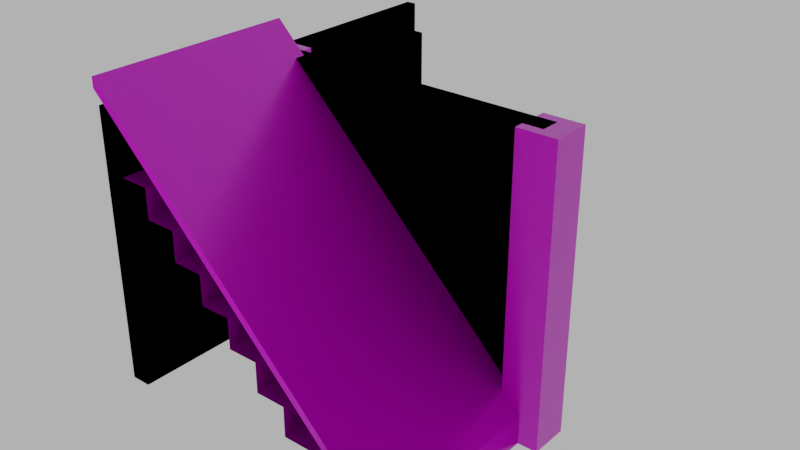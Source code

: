 # Source: stairs_001.blend  (saved by Blender 4.0.36; exported with 4.5.12 LTS)
import bpy
from mathutils import Matrix  # noqa: F401  (used for matrix-valued properties, if any)

bpy.ops.wm.read_factory_settings(use_empty=True)
scene = bpy.context.scene
scene.name = 'Scene'

# ---- images (referenced by path relative to the original .blend; pixels are not part of the script)
import os
ASSET_DIR = os.environ.get("B2B_ASSET_DIR", "")  # directory of the original .blend (textures are referenced by path, not embedded)
HERE = os.path.dirname(os.path.abspath(__file__))  # packed textures are extracted next to this script under _unpacked/

def load_image(name, relpath, width, height, colorspace="sRGB"):
    """Load a texture the original file referenced (path relative to the .blend, or extracted next to this script)."""
    p = next((c for c in (os.path.join(HERE, relpath), os.path.join(ASSET_DIR, relpath)) if relpath and os.path.exists(c)), "")
    if p:
        img = bpy.data.images.load(p, check_existing=True)
        img.name = name
    else:  # same state as the original file: an image datablock whose file is absent (Cycles renders it pink)
        img = bpy.data.images.new(name, width, height)
        img.source = "FILE"
        img.filepath = "//" + (relpath or name)
    img.colorspace_settings.name = colorspace
    return img
img_concrete043b_1k_jpg_color_jpg_001 = load_image('Concrete043B_1K-JPG_Color.jpg.001', 'Concrete043B_1K-JPG_Color.jpg', 1024, 1024, 'sRGB')
img_concrete043b_1k_jpg_metalness_jpg_001 = load_image('Concrete043B_1K-JPG_Metalness.jpg.001', 'Concrete043B_1K-JPG_Metalness.jpg', 1024, 1024, 'sRGB')
img_concrete043b_1k_jpg_roughness_jpg_001 = load_image('Concrete043B_1K-JPG_Roughness.jpg.001', 'Concrete043B_1K-JPG_Roughness.jpg', 1024, 1024, 'sRGB')
img_concrete043b_1k_jpg_normalgl_jpg_001 = load_image('Concrete043B_1K-JPG_NormalGL.jpg.001', 'Concrete043B_1K-JPG_NormalGL.jpg', 1024, 1024, 'Non-Color')
img_concrete043b_1k_jpg_color_jpg_002 = load_image('Concrete043B_1K-JPG_Color.jpg.002', 'Concrete043B_1K-JPG_Color.jpg', 1024, 1024, 'sRGB')
img_concrete043b_1k_jpg_metalness_jpg_002 = load_image('Concrete043B_1K-JPG_Metalness.jpg.002', 'Concrete043B_1K-JPG_Metalness.jpg', 1024, 1024, 'sRGB')
img_concrete043b_1k_jpg_roughness_jpg_002 = load_image('Concrete043B_1K-JPG_Roughness.jpg.002', 'Concrete043B_1K-JPG_Roughness.jpg', 1024, 1024, 'sRGB')
img_concrete043b_1k_jpg_normalgl_jpg_002 = load_image('Concrete043B_1K-JPG_NormalGL.jpg.002', 'Concrete043B_1K-JPG_NormalGL.jpg', 1024, 1024, 'Non-Color')

# ---- materials (node trees are filled in below, after node groups)
mat_concrete = bpy.data.materials.new('Concrete')
mat_concrete.use_transparent_shadow = False
mat_concrete_001 = bpy.data.materials.new('Concrete.001')
mat_concrete_001.use_transparent_shadow = False

# ---- material node trees
mat_concrete.use_nodes = True; mat_concrete.node_tree.nodes.clear()
_N = mat_concrete.node_tree.nodes; _L = mat_concrete.node_tree.links
n0 = _N.new('NodeFrame'); n0.name = 'Frame'; n0.location = (-1270, 340)
n0.label = 'Mapping'
n0.width = 400
n1 = _N.new('NodeFrame'); n1.name = 'Frame.001'; n1.location = (-628, 540)
n1.label = 'Textures'
n1.width = 358
n2 = _N.new('ShaderNodeOutputMaterial'); n2.name = 'Material Output'; n2.location = (300, 300)
n3 = _N.new('ShaderNodeBsdfPrincipled'); n3.name = 'Principled BSDF'; n3.location = (10, 300)
n3.distribution = 'GGX'
n3.subsurface_method = 'RANDOM_WALK_SKIN'
n3.inputs[3].default_value = 1.45
n3.inputs[27].default_value = (0.0, 0.0, 0.0, 1.0)
n3.inputs[28].default_value = 1.0
n4 = _N.new('ShaderNodeTexImage'); n4.name = 'Image Texture'; n4.location = (88, -40)
n4.label = 'Base Color'
n4.image = img_concrete043b_1k_jpg_color_jpg_001
n5 = _N.new('ShaderNodeTexImage'); n5.name = 'Image Texture.001'; n5.location = (88, -320)
n5.label = 'Metallic'
n5.image = img_concrete043b_1k_jpg_metalness_jpg_001
n6 = _N.new('ShaderNodeTexImage'); n6.name = 'Image Texture.002'; n6.location = (88, -600)
n6.label = 'Roughness'
n6.image = img_concrete043b_1k_jpg_roughness_jpg_001
n7 = _N.new('ShaderNodeTexImage'); n7.name = 'Image Texture.003'; n7.location = (88, -880)
n7.label = 'Normal'
n7.image = img_concrete043b_1k_jpg_normalgl_jpg_001
n8 = _N.new('ShaderNodeNormalMap'); n8.name = 'Normal Map'; n8.location = (-240, -340)
n9 = _N.new('ShaderNodeMapping'); n9.name = 'Mapping'; n9.location = (230, -40)
n10 = _N.new('NodeReroute'); n10.name = 'Reroute'; n10.location = (38, -596)
n10.width = 16
n10.socket_idname = 'NodeSocketVector'
n11 = _N.new('ShaderNodeTexCoord'); n11.name = 'Texture Coordinate'; n11.location = (30, -40)
n12 = _N.new('ShaderNodeValue'); n12.name = 'Value'; n12.location = (45, -324)
n12.outputs[0].default_value = 5.0
n4.parent = n1
n5.parent = n1
n6.parent = n1
n7.parent = n1
n9.parent = n0
n10.parent = n1
n11.parent = n0
n12.parent = n0
_L.new(n3.outputs[0], n2.inputs[0])
_L.new(n4.outputs[0], n3.inputs[0])
_L.new(n5.outputs[0], n3.inputs[1])
_L.new(n6.outputs[0], n3.inputs[2])
_L.new(n7.outputs[0], n8.inputs[1])
_L.new(n8.outputs[0], n3.inputs[5])
_L.new(n10.outputs[0], n4.inputs[0])
_L.new(n10.outputs[0], n5.inputs[0])
_L.new(n10.outputs[0], n6.inputs[0])
_L.new(n10.outputs[0], n7.inputs[0])
_L.new(n9.outputs[0], n10.inputs[0])
_L.new(n11.outputs[2], n9.inputs[0])
_L.new(n12.outputs[0], n9.inputs[3])
n2.is_active_output = True
mat_concrete_001.use_nodes = True; mat_concrete_001.node_tree.nodes.clear()
_N = mat_concrete_001.node_tree.nodes; _L = mat_concrete_001.node_tree.links
n0 = _N.new('NodeFrame'); n0.name = 'Frame'; n0.location = (-1270, 340)
n0.label = 'Mapping'
n0.width = 400
n1 = _N.new('NodeFrame'); n1.name = 'Frame.001'; n1.location = (-628, 540)
n1.label = 'Textures'
n1.width = 358
n2 = _N.new('ShaderNodeOutputMaterial'); n2.name = 'Material Output'; n2.location = (300, 300)
n3 = _N.new('ShaderNodeBsdfPrincipled'); n3.name = 'Principled BSDF'; n3.location = (10, 300)
n3.distribution = 'GGX'
n3.subsurface_method = 'RANDOM_WALK_SKIN'
n3.inputs[3].default_value = 1.45
n3.inputs[27].default_value = (0.0, 0.0, 0.0, 1.0)
n3.inputs[28].default_value = 1.0
n4 = _N.new('ShaderNodeTexImage'); n4.name = 'Image Texture'; n4.location = (88, -40)
n4.label = 'Base Color'
n4.image = img_concrete043b_1k_jpg_color_jpg_002
n5 = _N.new('ShaderNodeTexImage'); n5.name = 'Image Texture.001'; n5.location = (88, -320)
n5.label = 'Metallic'
n5.image = img_concrete043b_1k_jpg_metalness_jpg_002
n6 = _N.new('ShaderNodeTexImage'); n6.name = 'Image Texture.002'; n6.location = (88, -600)
n6.label = 'Roughness'
n6.image = img_concrete043b_1k_jpg_roughness_jpg_002
n7 = _N.new('ShaderNodeTexImage'); n7.name = 'Image Texture.003'; n7.location = (88, -880)
n7.label = 'Normal'
n7.image = img_concrete043b_1k_jpg_normalgl_jpg_002
n8 = _N.new('ShaderNodeNormalMap'); n8.name = 'Normal Map'; n8.location = (-240, -340)
n9 = _N.new('ShaderNodeMapping'); n9.name = 'Mapping'; n9.location = (230, -40)
n10 = _N.new('NodeReroute'); n10.name = 'Reroute'; n10.location = (38, -596)
n10.width = 16
n10.socket_idname = 'NodeSocketVector'
n11 = _N.new('ShaderNodeTexCoord'); n11.name = 'Texture Coordinate'; n11.location = (30, -40)
n12 = _N.new('ShaderNodeValue'); n12.name = 'Value'; n12.location = (45, -324)
n12.outputs[0].default_value = 5.0
n4.parent = n1
n5.parent = n1
n6.parent = n1
n7.parent = n1
n9.parent = n0
n10.parent = n1
n11.parent = n0
n12.parent = n0
_L.new(n3.outputs[0], n2.inputs[0])
_L.new(n4.outputs[0], n3.inputs[0])
_L.new(n5.outputs[0], n3.inputs[1])
_L.new(n6.outputs[0], n3.inputs[2])
_L.new(n7.outputs[0], n8.inputs[1])
_L.new(n8.outputs[0], n3.inputs[5])
_L.new(n10.outputs[0], n4.inputs[0])
_L.new(n10.outputs[0], n5.inputs[0])
_L.new(n10.outputs[0], n6.inputs[0])
_L.new(n10.outputs[0], n7.inputs[0])
_L.new(n9.outputs[0], n10.inputs[0])
_L.new(n11.outputs[2], n9.inputs[0])
_L.new(n12.outputs[0], n9.inputs[3])
n2.is_active_output = True

# ---- world
world_world = bpy.data.worlds.new('World'); scene.world = world_world
world_world.use_nodes = True; world_world.node_tree.nodes.clear()
_N = world_world.node_tree.nodes; _L = world_world.node_tree.links
n0 = _N.new('ShaderNodeOutputWorld'); n0.name = 'World Output'; n0.location = (300, 300)
n1 = _N.new('ShaderNodeBackground'); n1.name = 'Background'; n1.location = (10, 300)
n1.inputs[0].default_value = (0.05088, 0.05088, 0.05088, 1.0)
n1.inputs[1].default_value = 10.0
_L.new(n1.outputs[0], n0.inputs[0])
n0.is_active_output = True
world_world.color = (0.05088, 0.05088, 0.05088)
world_world.use_sun_shadow = False
world_world.sun_shadow_jitter_overblur = 0.0

# ---- meshes
me_cube_019 = bpy.data.meshes.new('Cube.019')
me_cube_019.from_pydata([(-2.0, -2.0, 3.0), (-2.0, -3.998, 3.0), (-1.7, -2.0, 2.999), (-1.7, -4.0, 2.999), (1.0, -4.0, 0.3), (0.7, -4.0, 0.3), (-0.5, -4.0, 1.8), (-0.8, -4.0, 1.8), (-0.8, -2.0, 1.8), (-0.8, -2.0, 2.1), (-0.8, -4.0, 2.1), (0.7, -4.0, 0.6), (-1.1, -4.0, 2.1), (0.7, -2.0, 0.6), (-1.1, -2.0, 2.1), (0.4, -2.0, 0.6), (-1.1, -2.0, 2.4), (-1.4, -4.0, 2.4), (-1.4, -4.0, 2.7), (-1.7, -4.0, 2.7), (1.0, -2.0, 0.3), (0.7, -2.0, 0.3), (0.4, -4.0, 0.6), (0.4, -4.0, 0.9), (0.4, -2.0, 0.9), (0.1, -2.0, 0.9), (0.1, -4.0, 0.9), (0.1, -4.0, 1.2), (0.1, -2.0, 1.2), (-0.2, -2.0, 1.2), (-0.2, -4.0, 1.2), (-0.2, -4.0, 1.5), (-0.2, -2.0, 1.5), (-0.5, -2.0, 1.5), (-0.5, -4.0, 1.5), (-0.5, -2.0, 1.8), (-1.4, -2.0, 2.4), (-1.1, -4.0, 2.4), (-1.7, -2.0, 2.7), (-1.4, -2.0, 2.7), (-2.0, -2.1, 0.0), (-2.0, -2.1, 3.0), (-2.0, -1.9, 0.0), (-2.0, -1.9, 3.0), (1.0, -2.1, 0.0), (1.0, -2.1, 3.0), (1.0, -1.9, 0.0), (1.0, -1.9, 3.0), (-2.0, -2.0, 2.7), (-2.0, -4.0, 2.7), (-1.9, -2.0, 2.699), (-1.9, -4.0, 2.699), (1.0, -4.0, 5.031e-05), (0.5, -4.0, 5.007e-05), (-0.7, -4.0, 1.5), (-1.0, -4.0, 1.5), (-1.0, -2.0, 1.5), (-1.0, -2.0, 1.8), (-1.0, -4.0, 1.8), (0.5, -4.0, 0.3), (-1.3, -4.0, 1.8), (0.5, -2.0, 0.3), (-1.3, -2.0, 1.8), (0.2, -2.0, 0.3), (-1.3, -2.0, 2.1), (-1.6, -4.0, 2.1), (-1.6, -4.0, 2.4), (-1.9, -4.0, 2.4), (1.0, -2.0, 4.697e-05), (0.5, -2.0, 4.721e-05), (0.2, -4.0, 0.3), (0.2, -4.0, 0.6), (0.2, -2.0, 0.6), (-0.1, -2.0, 0.6), (-0.1, -4.0, 0.6), (-0.1, -4.0, 0.9), (-0.1, -2.0, 0.9), (-0.4, -2.0, 0.9), (-0.4, -4.0, 0.9), (-0.4, -4.0, 1.2), (-0.4, -2.0, 1.2), (-0.7, -2.0, 1.2), (-0.7, -4.0, 1.2), (-0.7, -2.0, 1.5), (-1.6, -2.0, 2.1), (-1.3, -4.0, 2.1), (-1.9, -2.0, 2.4), (-1.6, -2.0, 2.4), (-1.8, -1.8, 0.0), (-1.8, -1.8, 3.0), (-1.8, -2.2, 0.0), (-1.8, -2.2, 3.0), (-2.2, -1.8, 0.0), (-2.2, -1.8, 3.0), (-2.2, -2.2, 0.0), (-2.2, -2.2, 3.0), (-2.1, -2.384e-07, 0.3), (-2.1, -2.384e-07, 2.7), (-1.9, 0.0, 0.3), (-1.9, 0.0, 2.7), (-2.1, -4.0, 0.3), (-2.1, -4.0, 2.7), (-1.9, -4.0, 0.3), (-1.9, -4.0, 2.7), (1.2, -1.8, 0.0), (1.2, -1.8, 3.0), (1.2, -2.2, 0.0), (1.2, -2.2, 3.0), (0.8, -1.8, 0.0), (0.8, -1.8, 3.0), (0.8, -2.2, 0.0), (0.8, -2.2, 3.0), (-2.0, -1.192e-07, 0.3), (-2.0, -1.192e-07, 2.7), (-2.0, -4.0, 0.3), (-2.0, -4.0, 2.7), (-2.0, -4.0, 3.0), (-2.1, -4.0, 3.0), (-2.1, -2.384e-07, 3.0), (-2.0, -1.192e-07, 3.0)], [], [(36, 17, 37, 16), (13, 11, 5, 21), (17, 36, 39, 18), (0, 1, 3, 2), (4, 20, 21, 5), (2, 3, 19, 38), (9, 10, 7, 8), (15, 22, 11, 13), (24, 23, 22, 15), (14, 12, 10, 9), (38, 19, 18, 39), (16, 37, 12, 14), (35, 6, 34, 33), (8, 7, 6, 35), (25, 26, 23, 24), (28, 27, 26, 25), (29, 30, 27, 28), (33, 34, 31, 32), (32, 31, 30, 29), (40, 41, 43, 42), (42, 43, 47, 46), (46, 47, 45, 44), (44, 45, 41, 40), (42, 46, 44, 40), (47, 43, 41, 45), (84, 65, 85, 64), (61, 59, 53, 69), (65, 84, 87, 66), (48, 49, 51, 50), (52, 68, 69, 53), (50, 51, 67, 86), (57, 58, 55, 56), (63, 70, 59, 61), (72, 71, 70, 63), (62, 60, 58, 57), (86, 67, 66, 87), (64, 85, 60, 62), (83, 54, 82, 81), (56, 55, 54, 83), (73, 74, 71, 72), (76, 75, 74, 73), (77, 78, 75, 76), (81, 82, 79, 80), (80, 79, 78, 77), (0, 48, 49, 1), (4, 52, 68, 20), (88, 89, 91, 90), (90, 91, 95, 94), (94, 95, 93, 92), (92, 93, 89, 88), (90, 94, 92, 88), (95, 91, 89, 93), (112, 113, 99, 98), (98, 99, 103, 102), (114, 115, 101, 100), (100, 101, 97, 96), (112, 114, 100, 96), (101, 115, 116, 117), (104, 105, 107, 106), (106, 107, 111, 110), (110, 111, 109, 108), (108, 109, 105, 104), (106, 110, 108, 104), (111, 107, 105, 109), (103, 99, 113, 115), (98, 102, 114, 112), (102, 103, 115, 114), (96, 97, 113, 112), (116, 119, 118, 117), (115, 113, 119, 116), (97, 101, 117, 118), (113, 97, 118, 119)])
me_cube_019.polygons.foreach_set('material_index', [1, 1, 1, 1, 1, 1, 1, 1, 1, 1, 1, 1, 1, 1, 1, 1, 1, 1, 1, 0, 0, 0, 0, 0, 0, 1, 1, 1, 1, 1, 1, 1, 1, 1, 1, 1, 1, 1, 1, 1, 1, 1, 1, 1, 1, 1, 0, 0, 0, 0, 0, 0, 0, 0, 0, 0, 0, 0, 0, 0, 0, 0, 0, 0, 0, 0, 0, 0, 0, 0, 0, 0])
_uv = me_cube_019.uv_layers.new(name='UVMap')
_uv.uv.foreach_set('vector', [0.125, 0.5999, 1.228e-07, 0.5999, 9.879e-08, 0.6249, 0.125, 0.6249, 0.125, 0.925, 1.689e-08, 0.925, 1.579e-08, 0.95, 0.125, 0.95, 1.228e-07, 0.5999, 0.125, 0.5999, 0.125, 0.5749, 1.01e-07, 0.5749, 0.125, 0.5, 0.0001424, 0.5, 1.49e-07, 0.525, 0.125, 0.525, -8.227e-09, 0.975, 0.125, 0.975, 0.125, 0.95, 1.579e-08, 0.95, 0.125, 0.525, 1.49e-07, 0.525, 1.25e-07, 0.5499, 0.125, 0.5499, 0.125, 0.6749, 7.367e-08, 0.6749, 9.551e-08, 0.7, 0.125, 0.7, 0.125, 0.9, 4.091e-08, 0.9, 1.689e-08, 0.925, 0.125, 0.925, 0.125, 0.875, 1.907e-08, 0.875, 4.091e-08, 0.9, 0.125, 0.9, 0.125, 0.6499, 9.769e-08, 0.6499, 7.367e-08, 0.6749, 0.125, 0.6749, 0.125, 0.5499, 1.25e-07, 0.5499, 1.01e-07, 0.5749, 0.125, 0.5749, 0.125, 0.6249, 9.879e-08, 0.6249, 9.769e-08, 0.6499, 0.125, 0.6499, 0.125, 0.725, 7.149e-08, 0.725, 4.747e-08, 0.75, 0.125, 0.75, 0.125, 0.7, 9.551e-08, 0.7, 7.149e-08, 0.725, 0.125, 0.725, 0.125, 0.85, 4.309e-08, 0.85, 1.907e-08, 0.875, 0.125, 0.875, 0.125, 0.825, 2.126e-08, 0.825, 4.309e-08, 0.85, 0.125, 0.85, 0.125, 0.8, 4.528e-08, 0.8, 2.126e-08, 0.825, 0.125, 0.825, 0.125, 0.75, 4.747e-08, 0.75, 4.637e-08, 0.775, 0.125, 0.775, 0.125, 0.775, 4.637e-08, 0.775, 4.528e-08, 0.8, 0.125, 0.8, 0.1417, 0.2667, 0.1417, 0.5168, 0.125, 0.5168, 0.125, 0.2667, 0.1417, 0.25, 0.1417, 0.0, 0.3917, 2.293e-08, 0.3917, 0.25, 0.4084, 0.2667, 0.4084, 0.5168, 0.3917, 0.5168, 0.3917, 0.2667, 0.3917, 0.2667, 0.3917, 0.5168, 0.1417, 0.5168, 0.1417, 0.2667, 0.1417, 0.25, 0.3917, 0.25, 0.3917, 0.2667, 0.1417, 0.2667, 0.4084, 0.5168, 0.4084, 0.7668, 0.3917, 0.7668, 0.3917, 0.5168, 0.125, 0.3917, 1.548e-07, 0.3917, 1.559e-07, 0.3667, 0.125, 0.3667, 0.125, 0.06668, 7.733e-08, 0.06668, 7.843e-08, 0.04167, 0.125, 0.04167, 1.548e-07, 0.3917, 0.125, 0.3917, 0.125, 0.4167, 1.537e-07, 0.4167, 0.125, 0.475, 1.741e-07, 0.475, 1.745e-07, 0.4667, 0.125, 0.4667, 5.732e-08, 1.834e-07, 0.125, 5.465e-09, 0.125, 0.04167, 7.843e-08, 0.04167, 0.125, 0.4667, 1.745e-07, 0.4667, 1.526e-07, 0.4417, 0.125, 0.4417, 0.125, 0.3167, 1.581e-07, 0.3167, 1.592e-07, 0.2917, 0.125, 0.2917, 0.125, 0.09168, 7.624e-08, 0.09168, 7.733e-08, 0.06668, 0.125, 0.06668, 0.125, 0.1167, 7.515e-08, 0.1167, 7.624e-08, 0.09168, 0.125, 0.09168, 0.125, 0.3417, 1.341e-07, 0.3417, 1.581e-07, 0.3167, 0.125, 0.3167, 0.125, 0.4417, 1.526e-07, 0.4417, 1.537e-07, 0.4167, 0.125, 0.4167, 0.125, 0.3667, 1.559e-07, 0.3667, 1.341e-07, 0.3417, 0.125, 0.3417, 0.125, 0.2667, 1.144e-07, 0.2667, 1.155e-07, 0.2417, 0.125, 0.2417, 0.125, 0.2917, 1.592e-07, 0.2917, 1.144e-07, 0.2667, 0.125, 0.2667, 0.125, 0.1417, 7.405e-08, 0.1417, 7.515e-08, 0.1167, 0.125, 0.1167, 0.125, 0.1667, 7.296e-08, 0.1667, 7.405e-08, 0.1417, 0.125, 0.1417, 0.125, 0.1917, 9.48e-08, 0.1917, 7.296e-08, 0.1667, 0.125, 0.1667, 0.125, 0.2417, 1.155e-07, 0.2417, 1.166e-07, 0.2167, 0.125, 0.2167, 0.125, 0.2167, 1.166e-07, 0.2167, 9.48e-08, 0.1917, 0.125, 0.1917, 0.125, 0.5, 0.125, 0.475, 1.741e-07, 0.475, 0.0001424, 0.5, -8.227e-09, 0.975, -9.32e-09, 1.0, 0.125, 1.0, 0.125, 0.975, 0.2743, 0.3916, 0.2743, 0.6084, 0.2454, 0.6084, 0.2454, 0.3916, 0.2454, 0.3916, 0.2454, 0.6084, 0.2165, 0.6084, 0.2165, 0.3916, 0.2165, 0.3916, 0.2165, 0.6084, 0.1876, 0.6084, 0.1876, 0.3916, 0.1876, 0.3916, 0.1876, 0.6084, 0.1587, 0.6084, 0.1587, 0.3916, 0.1587, 0.3627, 0.1876, 0.3627, 0.1876, 0.3916, 0.1587, 0.3916, 0.1876, 0.6373, 0.1587, 0.6373, 0.1587, 0.6084, 0.1876, 0.6084, 0.7347, 0.04729, 0.7347, 0.4497, 0.718, 0.4497, 0.718, 0.04729, 0.718, 0.04729, 0.718, 0.4497, 0.04729, 0.4497, 0.04729, 0.04729, 0.03052, 0.04729, 0.03052, 0.4497, 0.01375, 0.4497, 0.01375, 0.04729, 0.04729, 0.9862, 0.04729, 0.5838, 0.718, 0.5838, 0.718, 0.9862, 0.718, 0.03052, 0.04728, 0.03052, 0.04729, 0.01375, 0.718, 0.01375, 0.01375, 0.4497, 0.03052, 0.4497, 0.03052, 0.5, 0.01375, 0.5, 0.2743, 0.3916, 0.2743, 0.6084, 0.2454, 0.6084, 0.2454, 0.3916, 0.2454, 0.3916, 0.2454, 0.6084, 0.2165, 0.6084, 0.2165, 0.3916, 0.2165, 0.3916, 0.2165, 0.6084, 0.1876, 0.6084, 0.1876, 0.3916, 0.1876, 0.3916, 0.1876, 0.6084, 0.1587, 0.6084, 0.1587, 0.3916, 0.1587, 0.3627, 0.1876, 0.3627, 0.1876, 0.3916, 0.1587, 0.3916, 0.1876, 0.6373, 0.1587, 0.6373, 0.1587, 0.6084, 0.1876, 0.6084, 0.04729, 0.4497, 0.718, 0.4497, 0.718, 0.4665, 0.04729, 0.4665, 0.718, 0.04729, 0.04729, 0.04729, 0.04728, 0.03052, 0.718, 0.03052, 0.04729, 0.04729, 0.04729, 0.4497, 0.03052, 0.4497, 0.03052, 0.04729, 0.7515, 0.04729, 0.7515, 0.4497, 0.7347, 0.4497, 0.7347, 0.04729, 0.04729, 0.5168, 0.718, 0.5168, 0.718, 0.5335, 0.04729, 0.5335, 0.04729, 0.4665, 0.718, 0.4665, 0.718, 0.5168, 0.04729, 0.5168, 0.718, 0.5838, 0.04729, 0.5838, 0.04729, 0.5335, 0.718, 0.5335, 0.7347, 0.4497, 0.7515, 0.4497, 0.7515, 0.5, 0.7347, 0.5])
me_cube_019.materials.append(mat_concrete)
me_cube_019.materials.append(mat_concrete_001)
me_cube_019.update()
me_cube_023 = bpy.data.meshes.new('Cube.023')
me_cube_023.from_pydata([(-2.0, -2.1, 0.0), (-2.0, -2.1, 3.0), (-2.0, -1.9, 0.0), (-2.0, -1.9, 3.0), (1.0, -2.1, 0.0), (1.0, -2.1, 3.0), (1.0, -1.9, 0.0), (1.0, -1.9, 3.0), (-2.0, -4.1, 3.2), (-2.0, -4.1, 3.3), (-2.0, -2.0, 3.2), (-2.0, -2.0, 3.3), (0.9, -4.1, 0.3), (1.0, -4.1, 0.3), (0.9, -2.0, 0.3), (1.0, -2.0, 0.3), (-2.1, -2.384e-07, 0.3), (-2.1, -2.384e-07, 2.7), (-1.9, 0.0, 0.3), (-1.9, 0.0, 2.7), (-2.1, -4.0, 0.3), (-2.1, -4.0, 2.7), (-1.9, -4.0, 0.3), (-1.9, -4.0, 2.7), (-2.0, -1.192e-07, 0.3), (-2.0, -1.192e-07, 2.7), (-2.0, -4.0, 0.3), (-2.0, -4.0, 2.7), (-2.0, -4.0, 3.0), (-2.1, -4.0, 3.0), (-2.1, -2.384e-07, 3.0), (-2.0, -1.192e-07, 3.0)], [], [(0, 1, 3, 2), (2, 3, 7, 6), (6, 7, 5, 4), (4, 5, 1, 0), (2, 6, 4, 0), (7, 3, 1, 5), (8, 9, 11, 10), (10, 11, 15, 14), (14, 15, 13, 12), (12, 13, 9, 8), (10, 14, 12, 8), (15, 11, 9, 13), (24, 25, 19, 18), (18, 19, 23, 22), (26, 27, 21, 20), (20, 21, 17, 16), (24, 26, 20, 16), (21, 27, 28, 29), (23, 19, 25, 27), (18, 22, 26, 24), (22, 23, 27, 26), (16, 17, 25, 24), (28, 31, 30, 29), (27, 25, 31, 28), (17, 21, 29, 30), (25, 17, 30, 31)])
_uv = me_cube_023.uv_layers.new(name='UVMap')
_uv.uv.foreach_set('vector', [0.1417, 0.2667, 0.1417, 0.5168, 0.125, 0.5168, 0.125, 0.2667, 0.1417, 0.25, 0.1417, 0.0, 0.3917, 2.293e-08, 0.3917, 0.25, 0.4084, 0.2667, 0.4084, 0.5168, 0.3917, 0.5168, 0.3917, 0.2667, 0.3917, 0.2667, 0.3917, 0.5168, 0.1417, 0.5168, 0.1417, 0.2667, 0.1417, 0.25, 0.3917, 0.25, 0.3917, 0.2667, 0.1417, 0.2667, 0.4084, 0.5168, 0.4084, 0.7668, 0.3917, 0.7668, 0.3917, 0.5168, 0.375, 0.0, 0.625, 0.0, 0.625, 0.25, 0.375, 0.25, 0.375, 0.25, 0.625, 0.25, 0.625, 0.5, 0.375, 0.5, 0.375, 0.5, 0.625, 0.5, 0.625, 0.75, 0.375, 0.75, 0.375, 0.75, 0.625, 0.75, 0.625, 1.0, 0.375, 1.0, 0.125, 0.5, 0.375, 0.5, 0.375, 0.75, 0.125, 0.75, 0.625, 0.5, 0.875, 0.5, 0.875, 0.75, 0.625, 0.75, 0.7347, 0.04729, 0.7347, 0.4497, 0.718, 0.4497, 0.718, 0.04729, 0.718, 0.04729, 0.718, 0.4497, 0.04729, 0.4497, 0.04729, 0.04729, 0.03052, 0.04729, 0.03052, 0.4497, 0.01375, 0.4497, 0.01375, 0.04729, 0.04729, 0.9862, 0.04729, 0.5838, 0.718, 0.5838, 0.718, 0.9862, 0.718, 0.03052, 0.04728, 0.03052, 0.04729, 0.01375, 0.718, 0.01375, 0.01375, 0.4497, 0.03052, 0.4497, 0.03052, 0.5, 0.01375, 0.5, 0.04729, 0.4497, 0.718, 0.4497, 0.718, 0.4665, 0.04729, 0.4665, 0.718, 0.04729, 0.04729, 0.04729, 0.04728, 0.03052, 0.718, 0.03052, 0.04729, 0.04729, 0.04729, 0.4497, 0.03052, 0.4497, 0.03052, 0.04729, 0.7515, 0.04729, 0.7515, 0.4497, 0.7347, 0.4497, 0.7347, 0.04729, 0.04729, 0.5168, 0.718, 0.5168, 0.718, 0.5335, 0.04729, 0.5335, 0.04729, 0.4665, 0.718, 0.4665, 0.718, 0.5168, 0.04729, 0.5168, 0.718, 0.5838, 0.04729, 0.5838, 0.04729, 0.5335, 0.718, 0.5335, 0.7347, 0.4497, 0.7515, 0.4497, 0.7515, 0.5, 0.7347, 0.5])
me_cube_023.materials.append(mat_concrete)
me_cube_023.materials.append(mat_concrete_001)
me_cube_023.update()

# ---- objects
ob_stairs_001 = bpy.data.objects.new('stairs_001', me_cube_019)
ob_stairs_001__colonly = bpy.data.objects.new('stairs_001 -colonly', me_cube_023)

# ---- transforms, parenting, visibility, modifiers, constraints
ob_stairs_001.location = (0.0, 0.0, 0.0)
ob_stairs_001__colonly.parent = ob_stairs_001
ob_stairs_001__colonly.location = (0.0, 0.0, 0.0)
ob_stairs_001__colonly.display_type = 'WIRE'

# ---- collection membership
scene.collection.objects.link(ob_stairs_001)
scene.collection.objects.link(ob_stairs_001__colonly)

# ---- scene / render settings (as saved in the file)
scene.frame_start = 1; scene.frame_end = 250; scene.frame_set(1)
scene.render.engine = 'BLENDER_EEVEE_NEXT'
scene.cycles.sampling_pattern = 'TABULATED_SOBOL'
scene.view_settings.view_transform = 'Filmic'
bpy.context.view_layer.update()

# ---- added for rendering (the .blend has no active camera): camera
cam_auto = bpy.data.cameras.new('AutoCamera')
cam_auto.lens = 50.0
cam_auto.sensor_width = 36.0
cam_auto.clip_end = 1000.0
ob_auto_camera = bpy.data.objects.new('AutoCamera', cam_auto)
scene.collection.objects.link(ob_auto_camera)
ob_auto_camera.location = (5.29725, -9.00671, 6.2878)
ob_auto_camera.rotation_euler = (1.09748, -7.21219e-08, 0.694738)
scene.camera = ob_auto_camera
bpy.context.view_layer.update()
